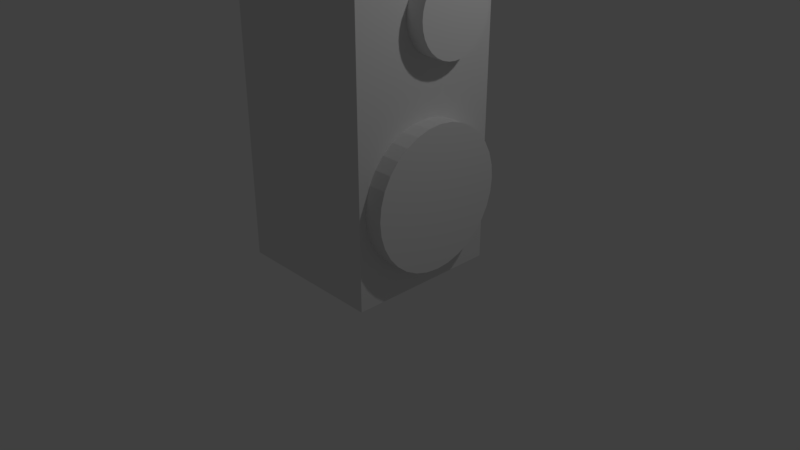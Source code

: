 # Source: Speaker.blend  (saved by Blender 2.79.0; exported with 4.5.12 LTS)
import bpy
from mathutils import Matrix  # noqa: F401  (used for matrix-valued properties, if any)

bpy.ops.wm.read_factory_settings(use_empty=True)
scene = bpy.context.scene
scene.name = 'Scene'

# ---- collections
col_collection_1 = bpy.data.collections.new('Collection 1'); scene.collection.children.link(col_collection_1)

# ---- materials (node trees are filled in below, after node groups)
mat_material = bpy.data.materials.new('Material')
mat_material.alpha_threshold = 0.0
mat_material.use_transparent_shadow = False
mat_material.roughness = 0.5
mat_material.line_color = (0.0, 0.0, 0.0, 1.0)

# ---- material node trees

# ---- world
world_world = bpy.data.worlds.new('World'); scene.world = world_world
world_world.color = (0.05088, 0.05088, 0.05088)
world_world.use_sun_shadow = False
world_world.sun_shadow_jitter_overblur = 0.0
world_world.cycles.sampling_method = 'MANUAL'

# ---- cameras
cam_camera = bpy.data.cameras.new('Camera')
cam_camera.clip_end = 100.0
cam_camera.lens = 35.0
cam_camera.sensor_width = 32.0
cam_camera.sensor_height = 18.0
cam_camera.ortho_scale = 7.314
cam_camera.dof.focus_distance = 0.0
cam_camera.dof.aperture_fstop = 128.0

# ---- lights
light_lamp = bpy.data.lights.new('Lamp', 'POINT')
light_lamp.transmission_factor = 0.0
light_lamp.cutoff_distance = 30.0
light_lamp.energy = 100.0
light_lamp.shadow_buffer_clip_start = 1.001
light_lamp.shadow_soft_size = 0.1
light_lamp.shadow_maximum_resolution = 0.006
light_lamp.use_absolute_resolution = True

# ---- meshes
me_cylinder = bpy.data.meshes.new('Cylinder')
me_cylinder.from_pydata([(0.0, 1.0, -1.0), (0.0, 1.0, 1.0), (0.1951, 0.9808, -1.0), (0.1951, 0.9808, 1.0), (0.3827, 0.9239, -1.0), (0.3827, 0.9239, 1.0), (0.5556, 0.8315, -1.0), (0.5556, 0.8315, 1.0), (0.7071, 0.7071, -1.0), (0.7071, 0.7071, 1.0), (0.8315, 0.5556, -1.0), (0.8315, 0.5556, 1.0), (0.9239, 0.3827, -1.0), (0.9239, 0.3827, 1.0), (0.9808, 0.1951, -1.0), (0.9808, 0.1951, 1.0), (1.0, 7.55e-08, -1.0), (1.0, 7.55e-08, 1.0), (0.9808, -0.1951, -1.0), (0.9808, -0.1951, 1.0), (0.9239, -0.3827, -1.0), (0.9239, -0.3827, 1.0), (0.8315, -0.5556, -1.0), (0.8315, -0.5556, 1.0), (0.7071, -0.7071, -1.0), (0.7071, -0.7071, 1.0), (0.5556, -0.8315, -1.0), (0.5556, -0.8315, 1.0), (0.3827, -0.9239, -1.0), (0.3827, -0.9239, 1.0), (0.1951, -0.9808, -1.0), (0.1951, -0.9808, 1.0), (-3.258e-07, -1.0, -1.0), (-3.258e-07, -1.0, 1.0), (-0.1951, -0.9808, -1.0), (-0.1951, -0.9808, 1.0), (-0.3827, -0.9239, -1.0), (-0.3827, -0.9239, 1.0), (-0.5556, -0.8315, -1.0), (-0.5556, -0.8315, 1.0), (-0.7071, -0.7071, -1.0), (-0.7071, -0.7071, 1.0), (-0.8315, -0.5556, -1.0), (-0.8315, -0.5556, 1.0), (-0.9239, -0.3827, -1.0), (-0.9239, -0.3827, 1.0), (-0.9808, -0.1951, -1.0), (-0.9808, -0.1951, 1.0), (-1.0, 9.656e-07, -1.0), (-1.0, 9.656e-07, 1.0), (-0.9808, 0.1951, -1.0), (-0.9808, 0.1951, 1.0), (-0.9239, 0.3827, -1.0), (-0.9239, 0.3827, 1.0), (-0.8315, 0.5556, -1.0), (-0.8315, 0.5556, 1.0), (-0.7071, 0.7071, -1.0), (-0.7071, 0.7071, 1.0), (-0.5556, 0.8315, -1.0), (-0.5556, 0.8315, 1.0), (-0.3827, 0.9239, -1.0), (-0.3827, 0.9239, 1.0), (-0.1951, 0.9808, -1.0), (-0.1951, 0.9808, 1.0)], [], [(0, 1, 3, 2), (2, 3, 5, 4), (4, 5, 7, 6), (6, 7, 9, 8), (8, 9, 11, 10), (10, 11, 13, 12), (12, 13, 15, 14), (14, 15, 17, 16), (16, 17, 19, 18), (18, 19, 21, 20), (20, 21, 23, 22), (22, 23, 25, 24), (24, 25, 27, 26), (26, 27, 29, 28), (28, 29, 31, 30), (30, 31, 33, 32), (32, 33, 35, 34), (34, 35, 37, 36), (36, 37, 39, 38), (38, 39, 41, 40), (40, 41, 43, 42), (42, 43, 45, 44), (44, 45, 47, 46), (46, 47, 49, 48), (48, 49, 51, 50), (50, 51, 53, 52), (52, 53, 55, 54), (54, 55, 57, 56), (56, 57, 59, 58), (58, 59, 61, 60), (3, 1, 63, 61, 59, 57, 55, 53, 51, 49, 47, 45, 43, 41, 39, 37, 35, 33, 31, 29, 27, 25, 23, 21, 19, 17, 15, 13, 11, 9, 7, 5), (60, 61, 63, 62), (62, 63, 1, 0), (0, 2, 4, 6, 8, 10, 12, 14, 16, 18, 20, 22, 24, 26, 28, 30, 32, 34, 36, 38, 40, 42, 44, 46, 48, 50, 52, 54, 56, 58, 60, 62)])
me_cylinder.use_remesh_preserve_volume = False
me_cylinder.use_remesh_preserve_attributes = False
me_cylinder.use_mirror_vertex_groups = False
me_cylinder.update()
me_cube = bpy.data.meshes.new('Cube')
me_cube.from_pydata([(1.0, 1.0, -1.0), (1.0, -1.0, -1.0), (-1.0, -1.0, -1.0), (-1.0, 1.0, -1.0), (1.0, 1.0, 1.0), (1.0, -1.0, 1.0), (-1.0, -1.0, 1.0), (-1.0, 1.0, 1.0)], [], [(0, 1, 2, 3), (4, 7, 6, 5), (0, 4, 5, 1), (1, 5, 6, 2), (2, 6, 7, 3), (4, 0, 3, 7)])
me_cube.materials.append(mat_material)
me_cube.use_remesh_preserve_volume = False
me_cube.use_remesh_preserve_attributes = False
me_cube.use_mirror_vertex_groups = False
me_cube.update()
me_cylinder_001 = bpy.data.meshes.new('Cylinder.001')
me_cylinder_001.from_pydata([(0.0, 1.0, -1.0), (0.0, 1.0, 1.0), (0.1951, 0.9808, -1.0), (0.1951, 0.9808, 1.0), (0.3827, 0.9239, -1.0), (0.3827, 0.9239, 1.0), (0.5556, 0.8315, -1.0), (0.5556, 0.8315, 1.0), (0.7071, 0.7071, -1.0), (0.7071, 0.7071, 1.0), (0.8315, 0.5556, -1.0), (0.8315, 0.5556, 1.0), (0.9239, 0.3827, -1.0), (0.9239, 0.3827, 1.0), (0.9808, 0.1951, -1.0), (0.9808, 0.1951, 1.0), (1.0, 7.55e-08, -1.0), (1.0, 7.55e-08, 1.0), (0.9808, -0.1951, -1.0), (0.9808, -0.1951, 1.0), (0.9239, -0.3827, -1.0), (0.9239, -0.3827, 1.0), (0.8315, -0.5556, -1.0), (0.8315, -0.5556, 1.0), (0.7071, -0.7071, -1.0), (0.7071, -0.7071, 1.0), (0.5556, -0.8315, -1.0), (0.5556, -0.8315, 1.0), (0.3827, -0.9239, -1.0), (0.3827, -0.9239, 1.0), (0.1951, -0.9808, -1.0), (0.1951, -0.9808, 1.0), (-3.258e-07, -1.0, -1.0), (-3.258e-07, -1.0, 1.0), (-0.1951, -0.9808, -1.0), (-0.1951, -0.9808, 1.0), (-0.3827, -0.9239, -1.0), (-0.3827, -0.9239, 1.0), (-0.5556, -0.8315, -1.0), (-0.5556, -0.8315, 1.0), (-0.7071, -0.7071, -1.0), (-0.7071, -0.7071, 1.0), (-0.8315, -0.5556, -1.0), (-0.8315, -0.5556, 1.0), (-0.9239, -0.3827, -1.0), (-0.9239, -0.3827, 1.0), (-0.9808, -0.1951, -1.0), (-0.9808, -0.1951, 1.0), (-1.0, 9.656e-07, -1.0), (-1.0, 9.656e-07, 1.0), (-0.9808, 0.1951, -1.0), (-0.9808, 0.1951, 1.0), (-0.9239, 0.3827, -1.0), (-0.9239, 0.3827, 1.0), (-0.8315, 0.5556, -1.0), (-0.8315, 0.5556, 1.0), (-0.7071, 0.7071, -1.0), (-0.7071, 0.7071, 1.0), (-0.5556, 0.8315, -1.0), (-0.5556, 0.8315, 1.0), (-0.3827, 0.9239, -1.0), (-0.3827, 0.9239, 1.0), (-0.1951, 0.9808, -1.0), (-0.1951, 0.9808, 1.0)], [], [(0, 1, 3, 2), (2, 3, 5, 4), (4, 5, 7, 6), (6, 7, 9, 8), (8, 9, 11, 10), (10, 11, 13, 12), (12, 13, 15, 14), (14, 15, 17, 16), (16, 17, 19, 18), (18, 19, 21, 20), (20, 21, 23, 22), (22, 23, 25, 24), (24, 25, 27, 26), (26, 27, 29, 28), (28, 29, 31, 30), (30, 31, 33, 32), (32, 33, 35, 34), (34, 35, 37, 36), (36, 37, 39, 38), (38, 39, 41, 40), (40, 41, 43, 42), (42, 43, 45, 44), (44, 45, 47, 46), (46, 47, 49, 48), (48, 49, 51, 50), (50, 51, 53, 52), (52, 53, 55, 54), (54, 55, 57, 56), (56, 57, 59, 58), (58, 59, 61, 60), (3, 1, 63, 61, 59, 57, 55, 53, 51, 49, 47, 45, 43, 41, 39, 37, 35, 33, 31, 29, 27, 25, 23, 21, 19, 17, 15, 13, 11, 9, 7, 5), (60, 61, 63, 62), (62, 63, 1, 0), (0, 2, 4, 6, 8, 10, 12, 14, 16, 18, 20, 22, 24, 26, 28, 30, 32, 34, 36, 38, 40, 42, 44, 46, 48, 50, 52, 54, 56, 58, 60, 62)])
me_cylinder_001.use_remesh_preserve_volume = False
me_cylinder_001.use_remesh_preserve_attributes = False
me_cylinder_001.use_mirror_vertex_groups = False
me_cylinder_001.update()

# ---- objects
ob_cylinder = bpy.data.objects.new('Cylinder', me_cylinder)
ob_cube = bpy.data.objects.new('Cube', me_cube)
ob_lamp = bpy.data.objects.new('Lamp', light_lamp)
ob_camera = bpy.data.objects.new('Camera', cam_camera)
ob_cylinder_001 = bpy.data.objects.new('Cylinder.001', me_cylinder_001)

# ---- transforms, parenting, visibility, modifiers, constraints
ob_cylinder.location = (0.1373, -0.01262, 1.191)
ob_cylinder.rotation_euler = (0.0, 1.571, 0.0)
ob_cylinder.scale = (0.9, 0.9, 1.1)
ob_cylinder.lineart.crease_threshold = 0.0
ob_cube.location = (0.0, 0.0, 2.0)
ob_cube.scale = (1.0, 1.0, 2.0)
ob_cube.lock_rotations_4d = False
ob_cube.empty_display_type = 'ARROWS'
ob_cube.lineart.crease_threshold = 0.0
ob_lamp.location = (4.076, 1.005, 5.904)
ob_lamp.rotation_euler = (0.6503, 0.05522, 1.866)
ob_lamp.lock_rotations_4d = False
ob_lamp.empty_display_type = 'ARROWS'
ob_lamp.color = (0.0, 0.0, 0.0, 0.0)
ob_lamp.lineart.crease_threshold = 0.0
ob_camera.location = (7.481, -6.508, 5.344)
ob_camera.rotation_euler = (1.109, 0.0, 0.8149)
ob_camera.lock_rotations_4d = False
ob_camera.empty_display_type = 'ARROWS'
ob_camera.color = (0.0, 0.0, 0.0, 0.0)
ob_camera.display_type = 'WIRE'
ob_camera.lineart.crease_threshold = 0.0
ob_cylinder_001.location = (0.1373, 0.1901, 3.253)
ob_cylinder_001.rotation_euler = (0.0, 1.571, 0.0)
ob_cylinder_001.scale = (0.5, 0.5, 1.1)
ob_cylinder_001.lineart.crease_threshold = 0.0

# ---- collection membership
col_collection_1.objects.link(ob_cylinder)
col_collection_1.objects.link(ob_cube)
col_collection_1.objects.link(ob_lamp)
col_collection_1.objects.link(ob_camera)
col_collection_1.objects.link(ob_cylinder_001)

# ---- scene / render settings (as saved in the file)
scene.camera = ob_camera
scene.frame_start = 1; scene.frame_end = 250; scene.frame_set(1)
scene.render.engine = 'BLENDER_EEVEE_NEXT'
scene.render.resolution_percentage = 50
scene.render.dither_intensity = 0.0
scene.cycles.use_denoising = False
scene.cycles.samples = 128
scene.cycles.sampling_pattern = 'TABULATED_SOBOL'
scene.cycles.use_adaptive_sampling = False
scene.cycles.use_light_tree = False
scene.cycles.blur_glossy = 0.0
scene.cycles.sample_clamp_indirect = 0.0
scene.view_settings.view_transform = 'Standard'
bpy.context.view_layer.update()
